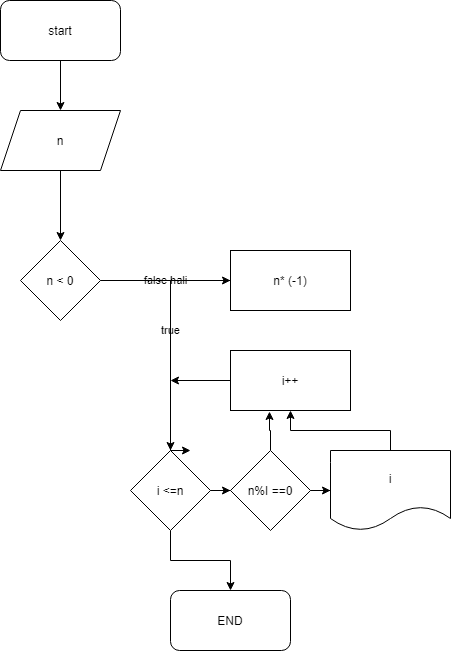

The diagram above was exported from draw.io. Its source (the exported page's mxGraphModel, read from the mxfile embedded in the PNG):
<mxGraphModel dx="1102" dy="614" grid="1" gridSize="10" guides="1" tooltips="1" connect="1" arrows="1" fold="1" page="1" pageScale="1" pageWidth="850" pageHeight="1100" math="0" shadow="0">
  <root>
    <mxCell id="0" />
    <mxCell id="1" parent="0" />
    <mxCell id="uvPu2-7snmhYhSCxJL4N-3" style="edgeStyle=orthogonalEdgeStyle;rounded=0;orthogonalLoop=1;jettySize=auto;html=1;" edge="1" parent="1" source="uvPu2-7snmhYhSCxJL4N-1" target="uvPu2-7snmhYhSCxJL4N-2">
      <mxGeometry relative="1" as="geometry" />
    </mxCell>
    <mxCell id="uvPu2-7snmhYhSCxJL4N-1" value="start" style="rounded=1;whiteSpace=wrap;html=1;" vertex="1" parent="1">
      <mxGeometry x="400" y="30" width="120" height="60" as="geometry" />
    </mxCell>
    <mxCell id="uvPu2-7snmhYhSCxJL4N-6" style="edgeStyle=orthogonalEdgeStyle;rounded=0;orthogonalLoop=1;jettySize=auto;html=1;" edge="1" parent="1" source="uvPu2-7snmhYhSCxJL4N-2" target="uvPu2-7snmhYhSCxJL4N-4">
      <mxGeometry relative="1" as="geometry" />
    </mxCell>
    <mxCell id="uvPu2-7snmhYhSCxJL4N-2" value="n" style="shape=parallelogram;perimeter=parallelogramPerimeter;whiteSpace=wrap;html=1;fixedSize=1;" vertex="1" parent="1">
      <mxGeometry x="400" y="140" width="120" height="60" as="geometry" />
    </mxCell>
    <mxCell id="uvPu2-7snmhYhSCxJL4N-8" value="false hali" style="edgeStyle=orthogonalEdgeStyle;rounded=0;orthogonalLoop=1;jettySize=auto;html=1;" edge="1" parent="1" source="uvPu2-7snmhYhSCxJL4N-4" target="uvPu2-7snmhYhSCxJL4N-7">
      <mxGeometry relative="1" as="geometry" />
    </mxCell>
    <mxCell id="uvPu2-7snmhYhSCxJL4N-10" value="true" style="edgeStyle=orthogonalEdgeStyle;rounded=0;orthogonalLoop=1;jettySize=auto;html=1;" edge="1" parent="1" source="uvPu2-7snmhYhSCxJL4N-4" target="uvPu2-7snmhYhSCxJL4N-9">
      <mxGeometry relative="1" as="geometry" />
    </mxCell>
    <mxCell id="uvPu2-7snmhYhSCxJL4N-4" value="n &amp;lt; 0" style="rhombus;whiteSpace=wrap;html=1;" vertex="1" parent="1">
      <mxGeometry x="420" y="270" width="80" height="80" as="geometry" />
    </mxCell>
    <mxCell id="uvPu2-7snmhYhSCxJL4N-12" style="edgeStyle=orthogonalEdgeStyle;rounded=0;orthogonalLoop=1;jettySize=auto;html=1;" edge="1" parent="1" source="uvPu2-7snmhYhSCxJL4N-7">
      <mxGeometry relative="1" as="geometry">
        <mxPoint x="590" y="480" as="targetPoint" />
        <Array as="points">
          <mxPoint x="570" y="310" />
          <mxPoint x="570" y="480" />
        </Array>
      </mxGeometry>
    </mxCell>
    <mxCell id="uvPu2-7snmhYhSCxJL4N-7" value="n* (-1)" style="rounded=0;whiteSpace=wrap;html=1;" vertex="1" parent="1">
      <mxGeometry x="630" y="280" width="120" height="60" as="geometry" />
    </mxCell>
    <mxCell id="uvPu2-7snmhYhSCxJL4N-19" style="edgeStyle=orthogonalEdgeStyle;rounded=0;orthogonalLoop=1;jettySize=auto;html=1;" edge="1" parent="1" source="uvPu2-7snmhYhSCxJL4N-9" target="uvPu2-7snmhYhSCxJL4N-18">
      <mxGeometry relative="1" as="geometry" />
    </mxCell>
    <mxCell id="uvPu2-7snmhYhSCxJL4N-23" style="edgeStyle=orthogonalEdgeStyle;rounded=0;orthogonalLoop=1;jettySize=auto;html=1;" edge="1" parent="1" source="uvPu2-7snmhYhSCxJL4N-9" target="uvPu2-7snmhYhSCxJL4N-22">
      <mxGeometry relative="1" as="geometry" />
    </mxCell>
    <mxCell id="uvPu2-7snmhYhSCxJL4N-9" value="i &amp;lt;=n" style="rhombus;whiteSpace=wrap;html=1;" vertex="1" parent="1">
      <mxGeometry x="530" y="480" width="80" height="80" as="geometry" />
    </mxCell>
    <mxCell id="uvPu2-7snmhYhSCxJL4N-16" style="edgeStyle=orthogonalEdgeStyle;rounded=0;orthogonalLoop=1;jettySize=auto;html=1;" edge="1" parent="1" source="uvPu2-7snmhYhSCxJL4N-13" target="uvPu2-7snmhYhSCxJL4N-15">
      <mxGeometry relative="1" as="geometry" />
    </mxCell>
    <mxCell id="uvPu2-7snmhYhSCxJL4N-13" value="i" style="shape=document;whiteSpace=wrap;html=1;boundedLbl=1;" vertex="1" parent="1">
      <mxGeometry x="730" y="480" width="120" height="80" as="geometry" />
    </mxCell>
    <mxCell id="uvPu2-7snmhYhSCxJL4N-17" style="edgeStyle=orthogonalEdgeStyle;rounded=0;orthogonalLoop=1;jettySize=auto;html=1;" edge="1" parent="1" source="uvPu2-7snmhYhSCxJL4N-15">
      <mxGeometry relative="1" as="geometry">
        <mxPoint x="570" y="410" as="targetPoint" />
      </mxGeometry>
    </mxCell>
    <mxCell id="uvPu2-7snmhYhSCxJL4N-15" value="i++" style="rounded=0;whiteSpace=wrap;html=1;" vertex="1" parent="1">
      <mxGeometry x="630" y="380" width="120" height="60" as="geometry" />
    </mxCell>
    <mxCell id="uvPu2-7snmhYhSCxJL4N-20" style="edgeStyle=orthogonalEdgeStyle;rounded=0;orthogonalLoop=1;jettySize=auto;html=1;" edge="1" parent="1" source="uvPu2-7snmhYhSCxJL4N-18" target="uvPu2-7snmhYhSCxJL4N-13">
      <mxGeometry relative="1" as="geometry" />
    </mxCell>
    <mxCell id="uvPu2-7snmhYhSCxJL4N-21" style="edgeStyle=orthogonalEdgeStyle;rounded=0;orthogonalLoop=1;jettySize=auto;html=1;entryX=0.325;entryY=1.017;entryDx=0;entryDy=0;entryPerimeter=0;" edge="1" parent="1" source="uvPu2-7snmhYhSCxJL4N-18" target="uvPu2-7snmhYhSCxJL4N-15">
      <mxGeometry relative="1" as="geometry" />
    </mxCell>
    <mxCell id="uvPu2-7snmhYhSCxJL4N-18" value="n%I ==0" style="rhombus;whiteSpace=wrap;html=1;" vertex="1" parent="1">
      <mxGeometry x="630" y="480" width="80" height="80" as="geometry" />
    </mxCell>
    <mxCell id="uvPu2-7snmhYhSCxJL4N-22" value="END" style="rounded=1;whiteSpace=wrap;html=1;" vertex="1" parent="1">
      <mxGeometry x="570" y="620" width="120" height="60" as="geometry" />
    </mxCell>
  </root>
</mxGraphModel>